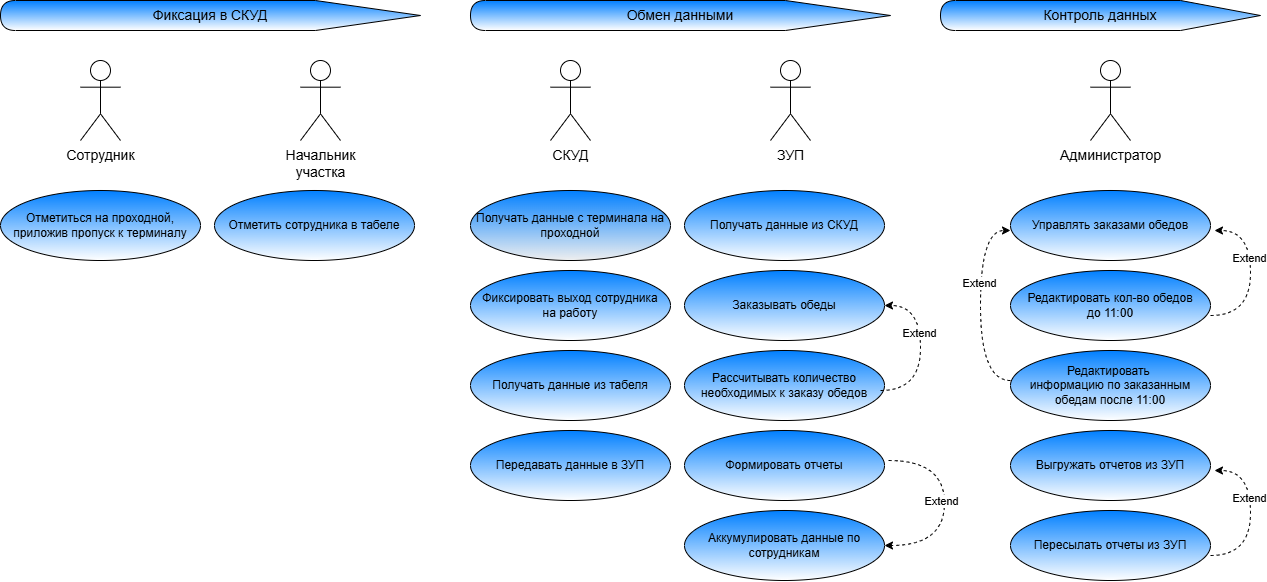

The diagram above was exported from draw.io. Its source (the exported page's mxGraphModel, read from the mxfile embedded in the PNG):
<mxGraphModel dx="1474" dy="766" grid="1" gridSize="10" guides="1" tooltips="1" connect="1" arrows="1" fold="1" page="1" pageScale="1" pageWidth="827" pageHeight="1169" math="0" shadow="0">
  <root>
    <mxCell id="0" />
    <mxCell id="1" parent="0" />
    <mxCell id="fT4empllPyY3YgUrGB4W-1" value="&lt;font style=&quot;font-size: 14px;&quot;&gt;Фиксация в СКУД&lt;/font&gt;" style="shape=display;whiteSpace=wrap;html=1;size=0.25;flipH=1;rotation=0;fillColor=#007FFF;gradientColor=#FFFFFF;fontColor=light-dark(#000000,#000000);" vertex="1" parent="1">
      <mxGeometry y="100" width="420" height="30" as="geometry" />
    </mxCell>
    <mxCell id="fT4empllPyY3YgUrGB4W-2" value="&lt;font style=&quot;font-size: 14px;&quot;&gt;Сотрудник&lt;/font&gt;" style="shape=umlActor;verticalLabelPosition=bottom;verticalAlign=top;html=1;outlineConnect=0;" vertex="1" parent="1">
      <mxGeometry x="80" y="160" width="40" height="80" as="geometry" />
    </mxCell>
    <mxCell id="fT4empllPyY3YgUrGB4W-5" value="&lt;font style=&quot;font-size: 14px;&quot;&gt;Начальник&lt;/font&gt;&lt;div&gt;&lt;font style=&quot;font-size: 14px;&quot;&gt;участка&lt;/font&gt;&lt;/div&gt;" style="shape=umlActor;verticalLabelPosition=bottom;verticalAlign=top;html=1;outlineConnect=0;" vertex="1" parent="1">
      <mxGeometry x="300" y="160" width="40" height="80" as="geometry" />
    </mxCell>
    <mxCell id="fT4empllPyY3YgUrGB4W-12" value="Отметиться на проходной, приложив пропуск к терминалу" style="ellipse;whiteSpace=wrap;html=1;fillColor=light-dark(#007FFF,#007FFF);gradientColor=#FFFFFF;fontColor=light-dark(#000000,#000000);" vertex="1" parent="1">
      <mxGeometry y="290" width="200" height="70" as="geometry" />
    </mxCell>
    <mxCell id="fT4empllPyY3YgUrGB4W-17" value="Отметить сотрудника в табеле" style="ellipse;whiteSpace=wrap;html=1;fillColor=light-dark(#007FFF,#007FFF);gradientColor=#FFFFFF;fontColor=light-dark(#000000,#000000);" vertex="1" parent="1">
      <mxGeometry x="214" y="290" width="200" height="70" as="geometry" />
    </mxCell>
    <mxCell id="fT4empllPyY3YgUrGB4W-21" value="&lt;font style=&quot;font-size: 14px;&quot;&gt;СКУД&lt;/font&gt;" style="shape=umlActor;verticalLabelPosition=bottom;verticalAlign=top;html=1;outlineConnect=0;" vertex="1" parent="1">
      <mxGeometry x="550" y="160" width="40" height="80" as="geometry" />
    </mxCell>
    <mxCell id="fT4empllPyY3YgUrGB4W-22" value="&lt;span style=&quot;font-size: 14px;&quot;&gt;ЗУП&lt;/span&gt;" style="shape=umlActor;verticalLabelPosition=bottom;verticalAlign=top;html=1;outlineConnect=0;" vertex="1" parent="1">
      <mxGeometry x="770" y="160" width="40" height="80" as="geometry" />
    </mxCell>
    <mxCell id="fT4empllPyY3YgUrGB4W-23" value="Получать данные с терминала на проходной" style="ellipse;whiteSpace=wrap;html=1;fillColor=light-dark(#007FFF,#007FFF);gradientColor=light-dark(#EFEFEF,#EDEDED);fontColor=light-dark(#000000,#000000);" vertex="1" parent="1">
      <mxGeometry x="470" y="290" width="200" height="70" as="geometry" />
    </mxCell>
    <mxCell id="fT4empllPyY3YgUrGB4W-24" value="Получать данные из СКУД" style="ellipse;whiteSpace=wrap;html=1;fillColor=light-dark(#007FFF,#007FFF);gradientColor=#FFFFFF;fontColor=light-dark(#000000,#000000);" vertex="1" parent="1">
      <mxGeometry x="684" y="290" width="200" height="70" as="geometry" />
    </mxCell>
    <mxCell id="fT4empllPyY3YgUrGB4W-25" value="&lt;font style=&quot;font-size: 14px;&quot;&gt;Обмен данными&lt;/font&gt;" style="shape=display;whiteSpace=wrap;html=1;size=0.25;flipH=1;rotation=0;fillColor=light-dark(#007FFF,#007FFF);gradientColor=#FFFFFF;fontColor=light-dark(#000000,#000000);" vertex="1" parent="1">
      <mxGeometry x="470" y="100" width="420" height="30" as="geometry" />
    </mxCell>
    <mxCell id="fT4empllPyY3YgUrGB4W-27" value="Получать данные из табеля" style="ellipse;whiteSpace=wrap;html=1;fillColor=light-dark(#007FFF,#007FFF);gradientColor=#FFFFFF;fontColor=light-dark(#000000,#000000);" vertex="1" parent="1">
      <mxGeometry x="470" y="450" width="200" height="70" as="geometry" />
    </mxCell>
    <mxCell id="fT4empllPyY3YgUrGB4W-28" value="Передавать данные в ЗУП" style="ellipse;whiteSpace=wrap;html=1;fillColor=light-dark(#007FFF,#007FFF);gradientColor=#FFFFFF;fontColor=light-dark(#000000,#000000);" vertex="1" parent="1">
      <mxGeometry x="470" y="530" width="200" height="70" as="geometry" />
    </mxCell>
    <mxCell id="fT4empllPyY3YgUrGB4W-29" value="Заказывать обеды" style="ellipse;whiteSpace=wrap;html=1;fillColor=light-dark(#007FFF,#007FFF);gradientColor=#FFFFFF;fontColor=light-dark(#000000,#000000);" vertex="1" parent="1">
      <mxGeometry x="684" y="370" width="200" height="70" as="geometry" />
    </mxCell>
    <mxCell id="fT4empllPyY3YgUrGB4W-30" value="Рассчитывать количество необходимых к заказу обедов" style="ellipse;whiteSpace=wrap;html=1;fillColor=light-dark(#007FFF,#007FFF);gradientColor=#FFFFFF;fontColor=light-dark(#000000,#000000);" vertex="1" parent="1">
      <mxGeometry x="684" y="450" width="200" height="70" as="geometry" />
    </mxCell>
    <mxCell id="fT4empllPyY3YgUrGB4W-31" value="Фиксировать выход сотрудника&lt;div&gt;на работу&lt;/div&gt;" style="ellipse;whiteSpace=wrap;html=1;fillColor=light-dark(#007FFF,#007FFF);gradientColor=#FFFFFF;fontColor=light-dark(#000000,#000000);" vertex="1" parent="1">
      <mxGeometry x="470" y="370" width="200" height="70" as="geometry" />
    </mxCell>
    <mxCell id="fT4empllPyY3YgUrGB4W-32" value="Формировать отчеты" style="ellipse;whiteSpace=wrap;html=1;fillColor=light-dark(#007FFF,#007FFF);gradientColor=#FFFFFF;fontColor=light-dark(#000000,#000000);" vertex="1" parent="1">
      <mxGeometry x="684" y="530" width="200" height="70" as="geometry" />
    </mxCell>
    <mxCell id="fT4empllPyY3YgUrGB4W-33" value="Аккумулировать данные по сотрудникам" style="ellipse;whiteSpace=wrap;html=1;fillColor=light-dark(#007FFF,#007FFF);gradientColor=#FFFFFF;fontColor=light-dark(#000000,#000000);" vertex="1" parent="1">
      <mxGeometry x="684" y="610" width="200" height="70" as="geometry" />
    </mxCell>
    <mxCell id="fT4empllPyY3YgUrGB4W-34" value="&lt;span style=&quot;font-size: 14px;&quot;&gt;Контроль данных&lt;/span&gt;" style="shape=display;whiteSpace=wrap;html=1;size=0.25;flipH=1;rotation=0;fillColor=light-dark(#007FFF,#007FFF);gradientColor=#FFFFFF;fontColor=light-dark(#000000,#000000);" vertex="1" parent="1">
      <mxGeometry x="940" y="100" width="320" height="30" as="geometry" />
    </mxCell>
    <mxCell id="fT4empllPyY3YgUrGB4W-35" value="&lt;span style=&quot;font-size: 14px;&quot;&gt;Администратор&lt;/span&gt;" style="shape=umlActor;verticalLabelPosition=bottom;verticalAlign=top;html=1;outlineConnect=0;" vertex="1" parent="1">
      <mxGeometry x="1090" y="160" width="40" height="80" as="geometry" />
    </mxCell>
    <mxCell id="fT4empllPyY3YgUrGB4W-37" value="Управлять заказами обедов" style="ellipse;whiteSpace=wrap;html=1;fillColor=light-dark(#007FFF,#007FFF);gradientColor=#FFFFFF;fontColor=light-dark(#000000,#000000);" vertex="1" parent="1">
      <mxGeometry x="1010" y="290" width="200" height="70" as="geometry" />
    </mxCell>
    <mxCell id="fT4empllPyY3YgUrGB4W-38" value="Выгружать отчетов из ЗУП" style="ellipse;whiteSpace=wrap;html=1;fillColor=light-dark(#007FFF,#007FFF);gradientColor=#FFFFFF;fontColor=light-dark(#000000,#000000);" vertex="1" parent="1">
      <mxGeometry x="1010" y="530" width="200" height="70" as="geometry" />
    </mxCell>
    <mxCell id="fT4empllPyY3YgUrGB4W-39" value="Редактировать кол-во обедов&lt;div&gt;до 11:00&lt;/div&gt;" style="ellipse;whiteSpace=wrap;html=1;fillColor=light-dark(#007FFF,#007FFF);gradientColor=#FFFFFF;fontColor=light-dark(#000000,#000000);" vertex="1" parent="1">
      <mxGeometry x="1010" y="370" width="200" height="70" as="geometry" />
    </mxCell>
    <mxCell id="fT4empllPyY3YgUrGB4W-40" value="Пересылать отчеты из ЗУП" style="ellipse;whiteSpace=wrap;html=1;fillColor=light-dark(#007FFF,#007FFF);gradientColor=#FFFFFF;fontColor=light-dark(#000000,#000000);" vertex="1" parent="1">
      <mxGeometry x="1010" y="610" width="200" height="70" as="geometry" />
    </mxCell>
    <mxCell id="fT4empllPyY3YgUrGB4W-41" value="Редактировать&amp;nbsp;&lt;div&gt;информацию по заказанным обедам&amp;nbsp;&lt;span style=&quot;background-color: transparent; color: light-dark(rgb(0, 0, 0), rgb(0, 0, 0));&quot;&gt;после 11:00&lt;/span&gt;&lt;/div&gt;" style="ellipse;whiteSpace=wrap;html=1;fillColor=light-dark(#007FFF,#007FFF);gradientColor=#FFFFFF;fontColor=light-dark(#000000,#000000);" vertex="1" parent="1">
      <mxGeometry x="1010" y="450" width="200" height="70" as="geometry" />
    </mxCell>
    <mxCell id="fT4empllPyY3YgUrGB4W-42" value="" style="endArrow=classic;html=1;rounded=0;entryX=1;entryY=0.5;entryDx=0;entryDy=0;dashed=1;edgeStyle=orthogonalEdgeStyle;curved=1;" edge="1" parent="1" target="fT4empllPyY3YgUrGB4W-29">
      <mxGeometry width="50" height="50" relative="1" as="geometry">
        <mxPoint x="880" y="490" as="sourcePoint" />
        <mxPoint x="1070" y="510" as="targetPoint" />
        <Array as="points">
          <mxPoint x="920" y="490" />
          <mxPoint x="940" y="405" />
        </Array>
      </mxGeometry>
    </mxCell>
    <mxCell id="fT4empllPyY3YgUrGB4W-43" value="&lt;font style=&quot;color: light-dark(rgb(0, 0, 0), rgb(0, 0, 0)); background-color: light-dark(rgb(255, 255, 255), rgb(255, 255, 255));&quot;&gt;Extend&lt;/font&gt;" style="edgeLabel;html=1;align=center;verticalAlign=middle;resizable=0;points=[];" vertex="1" connectable="0" parent="fT4empllPyY3YgUrGB4W-42">
      <mxGeometry x="0.2044" y="2" relative="1" as="geometry">
        <mxPoint y="-1" as="offset" />
      </mxGeometry>
    </mxCell>
    <mxCell id="fT4empllPyY3YgUrGB4W-44" value="" style="endArrow=classic;html=1;rounded=0;entryX=1;entryY=0.5;entryDx=0;entryDy=0;dashed=1;edgeStyle=orthogonalEdgeStyle;curved=1;" edge="1" parent="1">
      <mxGeometry width="50" height="50" relative="1" as="geometry">
        <mxPoint x="888" y="560" as="sourcePoint" />
        <mxPoint x="884" y="645" as="targetPoint" />
        <Array as="points">
          <mxPoint x="944" y="560" />
          <mxPoint x="924" y="645" />
        </Array>
      </mxGeometry>
    </mxCell>
    <mxCell id="fT4empllPyY3YgUrGB4W-45" value="&lt;font style=&quot;color: light-dark(rgb(0, 0, 0), rgb(0, 0, 0)); background-color: light-dark(rgb(255, 255, 255), rgb(255, 255, 255));&quot;&gt;Extend&lt;/font&gt;" style="edgeLabel;html=1;align=center;verticalAlign=middle;resizable=0;points=[];" vertex="1" connectable="0" parent="fT4empllPyY3YgUrGB4W-44">
      <mxGeometry x="0.2044" y="2" relative="1" as="geometry">
        <mxPoint x="-6" y="-25" as="offset" />
      </mxGeometry>
    </mxCell>
    <mxCell id="fT4empllPyY3YgUrGB4W-46" value="" style="endArrow=classic;html=1;rounded=0;entryX=1;entryY=0.5;entryDx=0;entryDy=0;dashed=1;edgeStyle=orthogonalEdgeStyle;curved=1;" edge="1" parent="1">
      <mxGeometry width="50" height="50" relative="1" as="geometry">
        <mxPoint x="1210" y="415" as="sourcePoint" />
        <mxPoint x="1214" y="330" as="targetPoint" />
        <Array as="points">
          <mxPoint x="1250" y="415" />
          <mxPoint x="1270" y="330" />
        </Array>
      </mxGeometry>
    </mxCell>
    <mxCell id="fT4empllPyY3YgUrGB4W-47" value="&lt;font style=&quot;color: light-dark(rgb(0, 0, 0), rgb(0, 0, 0)); background-color: light-dark(rgb(255, 255, 255), rgb(255, 255, 255));&quot;&gt;Extend&lt;/font&gt;" style="edgeLabel;html=1;align=center;verticalAlign=middle;resizable=0;points=[];" vertex="1" connectable="0" parent="fT4empllPyY3YgUrGB4W-46">
      <mxGeometry x="0.2044" y="2" relative="1" as="geometry">
        <mxPoint y="-1" as="offset" />
      </mxGeometry>
    </mxCell>
    <mxCell id="fT4empllPyY3YgUrGB4W-48" value="" style="endArrow=classic;html=1;rounded=0;entryX=0;entryY=0.571;entryDx=0;entryDy=0;dashed=1;edgeStyle=orthogonalEdgeStyle;curved=1;exitX=0;exitY=0.429;exitDx=0;exitDy=0;exitPerimeter=0;entryPerimeter=0;" edge="1" parent="1" source="fT4empllPyY3YgUrGB4W-41" target="fT4empllPyY3YgUrGB4W-37">
      <mxGeometry width="50" height="50" relative="1" as="geometry">
        <mxPoint x="960" y="485" as="sourcePoint" />
        <mxPoint x="964" y="400" as="targetPoint" />
        <Array as="points">
          <mxPoint x="980" y="480" />
          <mxPoint x="980" y="330" />
        </Array>
      </mxGeometry>
    </mxCell>
    <mxCell id="fT4empllPyY3YgUrGB4W-49" value="&lt;font style=&quot;color: light-dark(rgb(0, 0, 0), rgb(0, 0, 0)); background-color: light-dark(rgb(255, 255, 255), rgb(255, 255, 255));&quot;&gt;Extend&lt;/font&gt;" style="edgeLabel;html=1;align=center;verticalAlign=middle;resizable=0;points=[];" vertex="1" connectable="0" parent="fT4empllPyY3YgUrGB4W-48">
      <mxGeometry x="0.2044" y="2" relative="1" as="geometry">
        <mxPoint y="-1" as="offset" />
      </mxGeometry>
    </mxCell>
    <mxCell id="fT4empllPyY3YgUrGB4W-50" value="" style="endArrow=classic;html=1;rounded=0;entryX=1;entryY=0.5;entryDx=0;entryDy=0;dashed=1;edgeStyle=orthogonalEdgeStyle;curved=1;" edge="1" parent="1">
      <mxGeometry width="50" height="50" relative="1" as="geometry">
        <mxPoint x="1210" y="655" as="sourcePoint" />
        <mxPoint x="1214" y="570" as="targetPoint" />
        <Array as="points">
          <mxPoint x="1250" y="655" />
          <mxPoint x="1270" y="570" />
        </Array>
      </mxGeometry>
    </mxCell>
    <mxCell id="fT4empllPyY3YgUrGB4W-51" value="&lt;font style=&quot;color: light-dark(rgb(0, 0, 0), rgb(0, 0, 0)); background-color: light-dark(rgb(255, 255, 255), rgb(255, 255, 255));&quot;&gt;Extend&lt;/font&gt;" style="edgeLabel;html=1;align=center;verticalAlign=middle;resizable=0;points=[];" vertex="1" connectable="0" parent="fT4empllPyY3YgUrGB4W-50">
      <mxGeometry x="0.2044" y="2" relative="1" as="geometry">
        <mxPoint y="-1" as="offset" />
      </mxGeometry>
    </mxCell>
  </root>
</mxGraphModel>